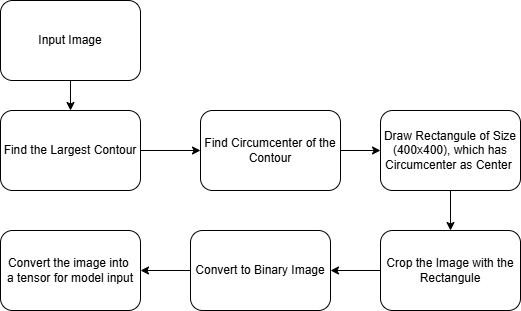

The diagram above was exported from draw.io. Its source (the exported page's mxGraphModel, read from the mxfile embedded in the PNG):
<mxGraphModel dx="1042" dy="535" grid="1" gridSize="10" guides="1" tooltips="1" connect="1" arrows="1" fold="1" page="1" pageScale="1" pageWidth="827" pageHeight="1169" math="0" shadow="0">
  <root>
    <mxCell id="0" />
    <mxCell id="1" parent="0" />
    <mxCell id="78IF1oEcizxkYVwE5_br-41" value="" style="edgeStyle=orthogonalEdgeStyle;rounded=0;orthogonalLoop=1;jettySize=auto;html=1;" edge="1" parent="1" source="78IF1oEcizxkYVwE5_br-27" target="78IF1oEcizxkYVwE5_br-31">
      <mxGeometry relative="1" as="geometry" />
    </mxCell>
    <mxCell id="78IF1oEcizxkYVwE5_br-27" value="Draw Rectangule of Size (400x400), which has Circumcenter as Center&amp;nbsp;" style="rounded=1;whiteSpace=wrap;html=1;" vertex="1" parent="1">
      <mxGeometry x="580" y="170" width="140" height="80" as="geometry" />
    </mxCell>
    <mxCell id="78IF1oEcizxkYVwE5_br-38" value="" style="edgeStyle=orthogonalEdgeStyle;rounded=0;orthogonalLoop=1;jettySize=auto;html=1;" edge="1" parent="1" source="78IF1oEcizxkYVwE5_br-29" target="78IF1oEcizxkYVwE5_br-27">
      <mxGeometry relative="1" as="geometry" />
    </mxCell>
    <mxCell id="78IF1oEcizxkYVwE5_br-29" value="Find Circumcenter of the Contour" style="rounded=1;whiteSpace=wrap;html=1;" vertex="1" parent="1">
      <mxGeometry x="400" y="170" width="140" height="80" as="geometry" />
    </mxCell>
    <mxCell id="78IF1oEcizxkYVwE5_br-37" value="" style="edgeStyle=orthogonalEdgeStyle;rounded=0;orthogonalLoop=1;jettySize=auto;html=1;" edge="1" parent="1" source="78IF1oEcizxkYVwE5_br-30" target="78IF1oEcizxkYVwE5_br-29">
      <mxGeometry relative="1" as="geometry" />
    </mxCell>
    <mxCell id="78IF1oEcizxkYVwE5_br-30" value="Find the Largest Contour" style="rounded=1;whiteSpace=wrap;html=1;" vertex="1" parent="1">
      <mxGeometry x="200" y="170" width="140" height="80" as="geometry" />
    </mxCell>
    <mxCell id="78IF1oEcizxkYVwE5_br-42" value="" style="edgeStyle=orthogonalEdgeStyle;rounded=0;orthogonalLoop=1;jettySize=auto;html=1;" edge="1" parent="1" source="78IF1oEcizxkYVwE5_br-31" target="78IF1oEcizxkYVwE5_br-39">
      <mxGeometry relative="1" as="geometry" />
    </mxCell>
    <mxCell id="78IF1oEcizxkYVwE5_br-31" value="Crop the Image with the Rectangule" style="rounded=1;whiteSpace=wrap;html=1;" vertex="1" parent="1">
      <mxGeometry x="580" y="290" width="140" height="80" as="geometry" />
    </mxCell>
    <mxCell id="78IF1oEcizxkYVwE5_br-36" value="" style="edgeStyle=orthogonalEdgeStyle;rounded=0;orthogonalLoop=1;jettySize=auto;html=1;" edge="1" parent="1" source="78IF1oEcizxkYVwE5_br-34" target="78IF1oEcizxkYVwE5_br-30">
      <mxGeometry relative="1" as="geometry" />
    </mxCell>
    <mxCell id="78IF1oEcizxkYVwE5_br-34" value="Input Image" style="rounded=1;whiteSpace=wrap;html=1;" vertex="1" parent="1">
      <mxGeometry x="200" y="60" width="140" height="80" as="geometry" />
    </mxCell>
    <mxCell id="78IF1oEcizxkYVwE5_br-43" value="" style="edgeStyle=orthogonalEdgeStyle;rounded=0;orthogonalLoop=1;jettySize=auto;html=1;" edge="1" parent="1" source="78IF1oEcizxkYVwE5_br-39" target="78IF1oEcizxkYVwE5_br-40">
      <mxGeometry relative="1" as="geometry" />
    </mxCell>
    <mxCell id="78IF1oEcizxkYVwE5_br-39" value="Convert to Binary Image" style="rounded=1;whiteSpace=wrap;html=1;" vertex="1" parent="1">
      <mxGeometry x="390" y="290" width="140" height="80" as="geometry" />
    </mxCell>
    <mxCell id="78IF1oEcizxkYVwE5_br-40" value="Convert the image into&amp;nbsp;&lt;div&gt;a tensor for model input&lt;/div&gt;" style="rounded=1;whiteSpace=wrap;html=1;" vertex="1" parent="1">
      <mxGeometry x="200" y="290" width="140" height="80" as="geometry" />
    </mxCell>
  </root>
</mxGraphModel>